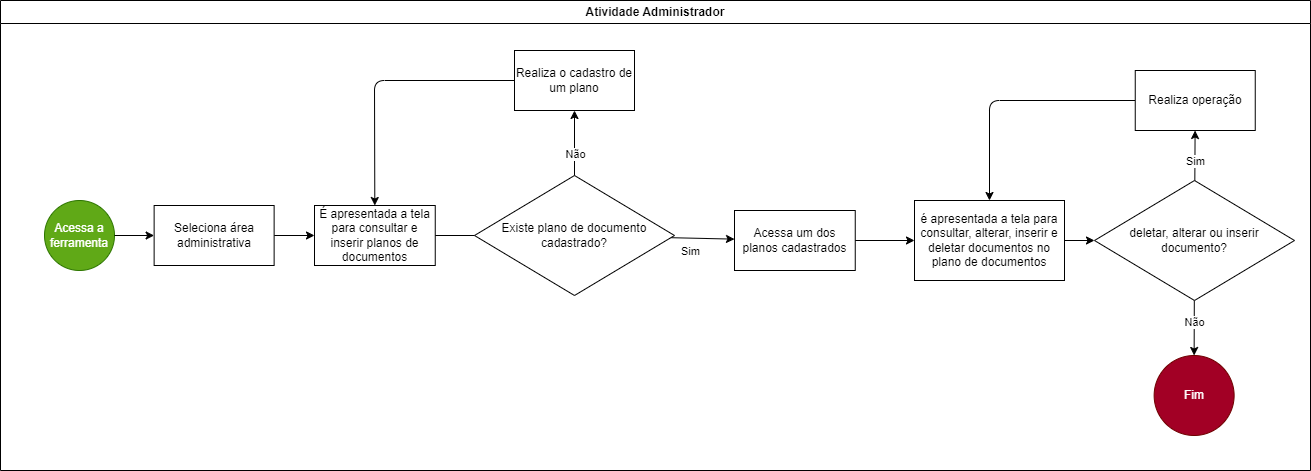

The diagram above was exported from draw.io. Its source (the exported page's mxGraphModel, read from the mxfile embedded in the PNG):
<mxGraphModel dx="1745" dy="2067" grid="1" gridSize="10" guides="1" tooltips="1" connect="1" arrows="1" fold="1" page="1" pageScale="1" pageWidth="827" pageHeight="1169" background="none" math="0" shadow="0">
  <root>
    <mxCell id="0" />
    <mxCell id="1" parent="0" />
    <mxCell id="5" value="&lt;span style=&quot;&quot;&gt;Atividade Administrador&lt;/span&gt;" style="swimlane;whiteSpace=wrap;html=1;" parent="1" vertex="1">
      <mxGeometry x="360" y="-970" width="1310" height="470" as="geometry" />
    </mxCell>
    <mxCell id="2" value="Acessa a ferramenta" style="ellipse;whiteSpace=wrap;html=1;aspect=fixed;fillColor=#60a917;fontColor=#ffffff;strokeColor=#2D7600;" parent="5" vertex="1">
      <mxGeometry x="44" y="200" width="70" height="70" as="geometry" />
    </mxCell>
    <mxCell id="7" value="" style="edgeStyle=none;html=1;" parent="5" source="3" target="6" edge="1">
      <mxGeometry relative="1" as="geometry" />
    </mxCell>
    <mxCell id="3" value="Seleciona área administrativa" style="whiteSpace=wrap;html=1;" parent="5" vertex="1">
      <mxGeometry x="153.63" y="205" width="120" height="60" as="geometry" />
    </mxCell>
    <mxCell id="4" value="" style="edgeStyle=none;html=1;" parent="5" source="2" target="3" edge="1">
      <mxGeometry relative="1" as="geometry" />
    </mxCell>
    <mxCell id="6" value="É apresentada a tela para consultar e inserir planos de documentos" style="whiteSpace=wrap;html=1;" parent="5" vertex="1">
      <mxGeometry x="314" y="205" width="120.75" height="60" as="geometry" />
    </mxCell>
    <mxCell id="77" style="edgeStyle=none;html=1;entryX=1;entryY=0.5;entryDx=0;entryDy=0;" parent="5" source="6" target="79" edge="1">
      <mxGeometry relative="1" as="geometry">
        <mxPoint x="10.999999999999773" y="390" as="targetPoint" />
      </mxGeometry>
    </mxCell>
    <mxCell id="85" style="edgeStyle=none;html=1;" parent="5" source="79" target="84" edge="1">
      <mxGeometry relative="1" as="geometry" />
    </mxCell>
    <mxCell id="86" value="Sim" style="edgeLabel;html=1;align=center;verticalAlign=middle;resizable=0;points=[];" parent="85" vertex="1" connectable="0">
      <mxGeometry x="-0.3585" y="1" relative="1" as="geometry">
        <mxPoint x="-1" y="14" as="offset" />
      </mxGeometry>
    </mxCell>
    <mxCell id="79" value="Existe plano de documento cadastrado?" style="rhombus;whiteSpace=wrap;html=1;" parent="5" vertex="1">
      <mxGeometry x="474" y="175" width="200" height="120" as="geometry" />
    </mxCell>
    <mxCell id="84" value="Acessa um dos planos cadastrados" style="whiteSpace=wrap;html=1;" parent="5" vertex="1">
      <mxGeometry x="733.9999999999999" y="210" width="120.75" height="60" as="geometry" />
    </mxCell>
    <mxCell id="90" style="edgeStyle=none;html=1;" parent="5" source="88" target="89" edge="1">
      <mxGeometry relative="1" as="geometry" />
    </mxCell>
    <mxCell id="88" value="é apresentada a tela para consultar, alterar, inserir e deletar documentos no plano de documentos" style="whiteSpace=wrap;html=1;" parent="5" vertex="1">
      <mxGeometry x="914" y="200" width="150" height="80" as="geometry" />
    </mxCell>
    <mxCell id="87" style="edgeStyle=none;html=1;entryX=0;entryY=0.5;entryDx=0;entryDy=0;" parent="5" source="84" target="88" edge="1">
      <mxGeometry relative="1" as="geometry">
        <mxPoint x="1038.62" y="240.00000000000023" as="targetPoint" />
      </mxGeometry>
    </mxCell>
    <mxCell id="92" value="" style="edgeStyle=none;html=1;" parent="5" source="89" target="91" edge="1">
      <mxGeometry relative="1" as="geometry" />
    </mxCell>
    <mxCell id="94" value="Sim" style="edgeLabel;html=1;align=center;verticalAlign=middle;resizable=0;points=[];" parent="92" vertex="1" connectable="0">
      <mxGeometry x="0.5346" relative="1" as="geometry">
        <mxPoint y="19" as="offset" />
      </mxGeometry>
    </mxCell>
    <mxCell id="96" style="edgeStyle=none;html=1;" parent="5" source="89" target="95" edge="1">
      <mxGeometry relative="1" as="geometry" />
    </mxCell>
    <mxCell id="97" value="Não" style="edgeLabel;html=1;align=center;verticalAlign=middle;resizable=0;points=[];" parent="96" vertex="1" connectable="0">
      <mxGeometry x="0.2274" relative="1" as="geometry">
        <mxPoint y="-12" as="offset" />
      </mxGeometry>
    </mxCell>
    <mxCell id="89" value="deletar, alterar ou inserir documento?" style="rhombus;whiteSpace=wrap;html=1;" parent="5" vertex="1">
      <mxGeometry x="1094" y="180" width="200" height="120" as="geometry" />
    </mxCell>
    <mxCell id="93" style="edgeStyle=none;html=1;entryX=0.5;entryY=0;entryDx=0;entryDy=0;" parent="5" source="91" target="88" edge="1">
      <mxGeometry relative="1" as="geometry">
        <Array as="points">
          <mxPoint x="989" y="100" />
        </Array>
      </mxGeometry>
    </mxCell>
    <mxCell id="91" value="Realiza operação" style="whiteSpace=wrap;html=1;" parent="5" vertex="1">
      <mxGeometry x="1134.75" y="70" width="120" height="60" as="geometry" />
    </mxCell>
    <mxCell id="95" value="Fim" style="ellipse;whiteSpace=wrap;html=1;fillColor=#a20025;fontColor=#ffffff;strokeColor=#6F0000;" parent="5" vertex="1">
      <mxGeometry x="1153.63" y="355" width="80" height="80" as="geometry" />
    </mxCell>
    <mxCell id="80" value="Realiza o cadastro de um plano" style="whiteSpace=wrap;html=1;" parent="5" vertex="1">
      <mxGeometry x="514" y="50" width="120" height="60" as="geometry" />
    </mxCell>
    <mxCell id="81" value="" style="edgeStyle=none;html=1;" parent="5" source="79" target="80" edge="1">
      <mxGeometry relative="1" as="geometry" />
    </mxCell>
    <mxCell id="83" value="Não" style="edgeLabel;html=1;align=center;verticalAlign=middle;resizable=0;points=[];" parent="81" vertex="1" connectable="0">
      <mxGeometry x="-0.313" relative="1" as="geometry">
        <mxPoint as="offset" />
      </mxGeometry>
    </mxCell>
    <mxCell id="82" style="edgeStyle=none;html=1;" parent="5" source="80" target="6" edge="1">
      <mxGeometry relative="1" as="geometry">
        <Array as="points">
          <mxPoint x="374" y="80" />
        </Array>
      </mxGeometry>
    </mxCell>
  </root>
</mxGraphModel>